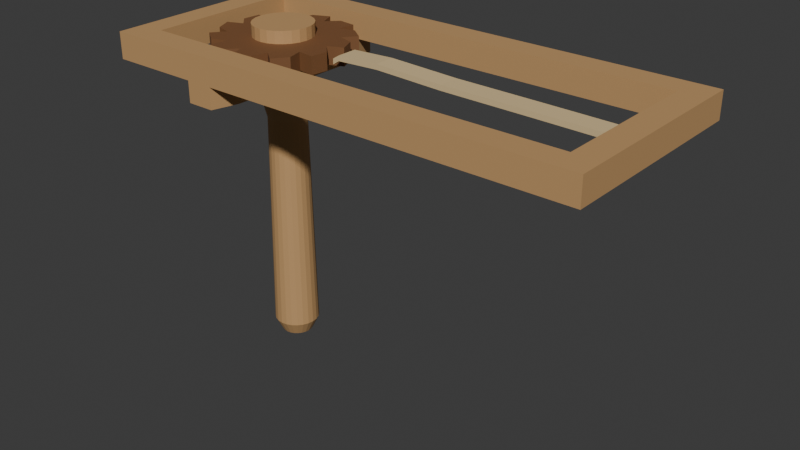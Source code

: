 # Source: source.blend  (saved by Blender 4.3.34; exported with 4.5.12 LTS)
import bpy
from mathutils import Matrix  # noqa: F401  (used for matrix-valued properties, if any)

bpy.ops.wm.read_factory_settings(use_empty=True)
scene = bpy.context.scene
scene.name = 'Scene'

# ---- collections
col_collection = bpy.data.collections.new('Collection'); scene.collection.children.link(col_collection)

# ---- materials (node trees are filled in below, after node groups)
mat_frame_warmwood = bpy.data.materials.new('Frame_WarmWood')
mat_frame_warmwood.diffuse_color = (0.53, 0.31, 0.13, 1.0)
mat_wheel_darkwood = bpy.data.materials.new('Wheel_DarkWood')
mat_wheel_darkwood.diffuse_color = (0.2, 0.085, 0.03, 1.0)
mat_reed_palewood = bpy.data.materials.new('Reed_PaleWood')
mat_reed_palewood.diffuse_color = (0.7, 0.53, 0.28, 1.0)

# ---- material node trees
mat_frame_warmwood.use_nodes = True; mat_frame_warmwood.node_tree.nodes.clear()
_N = mat_frame_warmwood.node_tree.nodes; _L = mat_frame_warmwood.node_tree.links
n0 = _N.new('ShaderNodeBsdfPrincipled'); n0.name = 'Principled BSDF'; n0.location = (10, 300)
n0.inputs[0].default_value = (0.53, 0.31, 0.13, 1.0)
n0.inputs[2].default_value = 0.76
n1 = _N.new('ShaderNodeOutputMaterial'); n1.name = 'Material Output'; n1.location = (300, 300)
_L.new(n0.outputs[0], n1.inputs[0])
n1.is_active_output = True
mat_wheel_darkwood.use_nodes = True; mat_wheel_darkwood.node_tree.nodes.clear()
_N = mat_wheel_darkwood.node_tree.nodes; _L = mat_wheel_darkwood.node_tree.links
n0 = _N.new('ShaderNodeBsdfPrincipled'); n0.name = 'Principled BSDF'; n0.location = (10, 300)
n0.inputs[0].default_value = (0.2, 0.085, 0.03, 1.0)
n0.inputs[2].default_value = 0.72
n1 = _N.new('ShaderNodeOutputMaterial'); n1.name = 'Material Output'; n1.location = (300, 300)
_L.new(n0.outputs[0], n1.inputs[0])
n1.is_active_output = True
mat_reed_palewood.use_nodes = True; mat_reed_palewood.node_tree.nodes.clear()
_N = mat_reed_palewood.node_tree.nodes; _L = mat_reed_palewood.node_tree.links
n0 = _N.new('ShaderNodeBsdfPrincipled'); n0.name = 'Principled BSDF'; n0.location = (10, 300)
n0.inputs[0].default_value = (0.7, 0.53, 0.28, 1.0)
n0.inputs[2].default_value = 0.81
n1 = _N.new('ShaderNodeOutputMaterial'); n1.name = 'Material Output'; n1.location = (300, 300)
_L.new(n0.outputs[0], n1.inputs[0])
n1.is_active_output = True

# ---- world
world_world = bpy.data.worlds.new('World'); scene.world = world_world
world_world.use_nodes = True; world_world.node_tree.nodes.clear()
_N = world_world.node_tree.nodes; _L = world_world.node_tree.links
n0 = _N.new('ShaderNodeOutputWorld'); n0.name = 'World Output'; n0.location = (300, 300)
n1 = _N.new('ShaderNodeBackground'); n1.name = 'Background'; n1.location = (10, 300)
n1.inputs[0].default_value = (0.05088, 0.05088, 0.05088, 1.0)
_L.new(n1.outputs[0], n0.inputs[0])
n0.is_active_output = True
world_world.color = (0.05088, 0.05088, 0.05088)
world_world.sun_shadow_jitter_overblur = 0.0

# ---- meshes
me_longturnedgripandaxialretainer = bpy.data.meshes.new('LongTurnedGripAndAxialRetainer')
me_longturnedgripandaxialretainer.from_pydata([(-0.08, 0.0, 0.0), (-0.071, 0.0, 0.0), (-0.07131, 0.002329, 0.0), (-0.07221, 0.0045, 0.0), (-0.07364, 0.006364, 0.0), (-0.0755, 0.007794, 0.0), (-0.07767, 0.008693, 0.0), (-0.08, 0.009, 0.0), (-0.08233, 0.008693, 0.0), (-0.0845, 0.007794, 0.0), (-0.08636, 0.006364, 0.0), (-0.08779, 0.0045, 0.0), (-0.08869, 0.002329, 0.0), (-0.089, 0.0, 0.0), (-0.08869, -0.002329, 0.0), (-0.08779, -0.0045, 0.0), (-0.08636, -0.006364, 0.0), (-0.0845, -0.007794, 0.0), (-0.08233, -0.008693, 0.0), (-0.08, -0.009, 0.0), (-0.07767, -0.008693, 0.0), (-0.0755, -0.007794, 0.0), (-0.07364, -0.006364, 0.0), (-0.07221, -0.0045, 0.0), (-0.07131, -0.002329, 0.0), (-0.067, 0.0, 0.008), (-0.06744, 0.003365, 0.008), (-0.06874, 0.0065, 0.008), (-0.07081, 0.009192, 0.008), (-0.0735, 0.01126, 0.008), (-0.07664, 0.01256, 0.008), (-0.08, 0.013, 0.008), (-0.08337, 0.01256, 0.008), (-0.0865, 0.01126, 0.008), (-0.08919, 0.009192, 0.008), (-0.09126, 0.0065, 0.008), (-0.09256, 0.003365, 0.008), (-0.093, 0.0, 0.008), (-0.09256, -0.003365, 0.008), (-0.09126, -0.0065, 0.008), (-0.08919, -0.009192, 0.008), (-0.0865, -0.01126, 0.008), (-0.08337, -0.01256, 0.008), (-0.08, -0.013, 0.008), (-0.07664, -0.01256, 0.008), (-0.0735, -0.01126, 0.008), (-0.07081, -0.009192, 0.008), (-0.06874, -0.0065, 0.008), (-0.06744, -0.003365, 0.008), (-0.069, 0.0, 0.135), (-0.06938, 0.002847, 0.135), (-0.07047, 0.0055, 0.135), (-0.07222, 0.007778, 0.135), (-0.0745, 0.009526, 0.135), (-0.07715, 0.01063, 0.135), (-0.08, 0.011, 0.135), (-0.08285, 0.01063, 0.135), (-0.0855, 0.009526, 0.135), (-0.08778, 0.007778, 0.135), (-0.08953, 0.0055, 0.135), (-0.09063, 0.002847, 0.135), (-0.091, 0.0, 0.135), (-0.09063, -0.002847, 0.135), (-0.08953, -0.0055, 0.135), (-0.08778, -0.007778, 0.135), (-0.0855, -0.009526, 0.135), (-0.08285, -0.01063, 0.135), (-0.08, -0.011, 0.135), (-0.07715, -0.01063, 0.135), (-0.0745, -0.009526, 0.135), (-0.07222, -0.007778, 0.135), (-0.07047, -0.0055, 0.135), (-0.06938, -0.002847, 0.135), (-0.064, 0.0, 0.154), (-0.06454, 0.004141, 0.154), (-0.06614, 0.008, 0.154), (-0.06869, 0.01131, 0.154), (-0.072, 0.01386, 0.154), (-0.07586, 0.01546, 0.154), (-0.08, 0.016, 0.154), (-0.08414, 0.01546, 0.154), (-0.088, 0.01386, 0.154), (-0.09131, 0.01131, 0.154), (-0.09386, 0.008, 0.154), (-0.09545, 0.004141, 0.154), (-0.096, 0.0, 0.154), (-0.09545, -0.004141, 0.154), (-0.09386, -0.008, 0.154), (-0.09131, -0.01131, 0.154), (-0.088, -0.01386, 0.154), (-0.08414, -0.01546, 0.154), (-0.08, -0.016, 0.154), (-0.07586, -0.01546, 0.154), (-0.072, -0.01386, 0.154), (-0.06869, -0.01131, 0.154), (-0.06614, -0.008, 0.154), (-0.06454, -0.004141, 0.154), (-0.064, 0.0, 0.158), (-0.06454, 0.004141, 0.158), (-0.06614, 0.008, 0.158), (-0.06869, 0.01131, 0.158), (-0.072, 0.01386, 0.158), (-0.07586, 0.01546, 0.158), (-0.08, 0.016, 0.158), (-0.08414, 0.01546, 0.158), (-0.088, 0.01386, 0.158), (-0.09131, 0.01131, 0.158), (-0.09386, 0.008, 0.158), (-0.09545, 0.004141, 0.158), (-0.096, 0.0, 0.158), (-0.09545, -0.004141, 0.158), (-0.09386, -0.008, 0.158), (-0.09131, -0.01131, 0.158), (-0.088, -0.01386, 0.158), (-0.08414, -0.01546, 0.158), (-0.08, -0.016, 0.158), (-0.07586, -0.01546, 0.158), (-0.072, -0.01386, 0.158), (-0.06869, -0.01131, 0.158), (-0.06614, -0.008, 0.158), (-0.06454, -0.004141, 0.158), (-0.0705, 0.0, 0.158), (-0.07082, 0.002459, 0.158), (-0.07177, 0.00475, 0.158), (-0.07328, 0.006718, 0.158), (-0.07525, 0.008227, 0.158), (-0.07754, 0.009176, 0.158), (-0.08, 0.0095, 0.158), (-0.08246, 0.009176, 0.158), (-0.08475, 0.008227, 0.158), (-0.08672, 0.006718, 0.158), (-0.08823, 0.00475, 0.158), (-0.08918, 0.002459, 0.158), (-0.0895, 0.0, 0.158), (-0.08918, -0.002459, 0.158), (-0.08823, -0.00475, 0.158), (-0.08672, -0.006718, 0.158), (-0.08475, -0.008227, 0.158), (-0.08246, -0.009176, 0.158), (-0.08, -0.0095, 0.158), (-0.07754, -0.009176, 0.158), (-0.07525, -0.008227, 0.158), (-0.07328, -0.006718, 0.158), (-0.07177, -0.00475, 0.158), (-0.07082, -0.002459, 0.158), (-0.0705, 0.0, 0.17), (-0.07082, 0.002459, 0.17), (-0.07177, 0.00475, 0.17), (-0.07328, 0.006718, 0.17), (-0.07525, 0.008227, 0.17), (-0.07754, 0.009176, 0.17), (-0.08, 0.0095, 0.17), (-0.08246, 0.009176, 0.17), (-0.08475, 0.008227, 0.17), (-0.08672, 0.006718, 0.17), (-0.08823, 0.00475, 0.17), (-0.08918, 0.002459, 0.17), (-0.0895, 0.0, 0.17), (-0.08918, -0.002459, 0.17), (-0.08823, -0.00475, 0.17), (-0.08672, -0.006718, 0.17), (-0.08475, -0.008227, 0.17), (-0.08246, -0.009176, 0.17), (-0.08, -0.0095, 0.17), (-0.07754, -0.009176, 0.17), (-0.07525, -0.008227, 0.17), (-0.07328, -0.006718, 0.17), (-0.07177, -0.00475, 0.17), (-0.07082, -0.002459, 0.17), (-0.064, 0.0, 0.17), (-0.06454, 0.004141, 0.17), (-0.06614, 0.008, 0.17), (-0.06869, 0.01131, 0.17), (-0.072, 0.01386, 0.17), (-0.07586, 0.01546, 0.17), (-0.08, 0.016, 0.17), (-0.08414, 0.01546, 0.17), (-0.088, 0.01386, 0.17), (-0.09131, 0.01131, 0.17), (-0.09386, 0.008, 0.17), (-0.09545, 0.004141, 0.17), (-0.096, 0.0, 0.17), (-0.09545, -0.004141, 0.17), (-0.09386, -0.008, 0.17), (-0.09131, -0.01131, 0.17), (-0.088, -0.01386, 0.17), (-0.08414, -0.01546, 0.17), (-0.08, -0.016, 0.17), (-0.07586, -0.01546, 0.17), (-0.072, -0.01386, 0.17), (-0.06869, -0.01131, 0.17), (-0.06614, -0.008, 0.17), (-0.06454, -0.004141, 0.17), (-0.064, 0.0, 0.171), (-0.06454, 0.004141, 0.171), (-0.06614, 0.008, 0.171), (-0.06869, 0.01131, 0.171), (-0.072, 0.01386, 0.171), (-0.07586, 0.01546, 0.171), (-0.08, 0.016, 0.171), (-0.08414, 0.01546, 0.171), (-0.088, 0.01386, 0.171), (-0.09131, 0.01131, 0.171), (-0.09386, 0.008, 0.171), (-0.09545, 0.004141, 0.171), (-0.096, 0.0, 0.171), (-0.09545, -0.004141, 0.171), (-0.09386, -0.008, 0.171), (-0.09131, -0.01131, 0.171), (-0.088, -0.01386, 0.171), (-0.08414, -0.01546, 0.171), (-0.08, -0.016, 0.171), (-0.07586, -0.01546, 0.171), (-0.072, -0.01386, 0.171), (-0.06869, -0.01131, 0.171), (-0.06614, -0.008, 0.171), (-0.06454, -0.004141, 0.171), (-0.0705, 0.0, 0.171), (-0.07082, 0.002459, 0.171), (-0.07177, 0.00475, 0.171), (-0.07328, 0.006718, 0.171), (-0.07525, 0.008227, 0.171), (-0.07754, 0.009176, 0.171), (-0.08, 0.0095, 0.171), (-0.08246, 0.009176, 0.171), (-0.08475, 0.008227, 0.171), (-0.08672, 0.006718, 0.171), (-0.08823, 0.00475, 0.171), (-0.08918, 0.002459, 0.171), (-0.0895, 0.0, 0.171), (-0.08918, -0.002459, 0.171), (-0.08823, -0.00475, 0.171), (-0.08672, -0.006718, 0.171), (-0.08475, -0.008227, 0.171), (-0.08246, -0.009176, 0.171), (-0.08, -0.0095, 0.171), (-0.07754, -0.009176, 0.171), (-0.07525, -0.008227, 0.171), (-0.07328, -0.006718, 0.171), (-0.07177, -0.00475, 0.171), (-0.07082, -0.002459, 0.171), (-0.0705, 0.0, 0.181), (-0.07082, 0.002459, 0.181), (-0.07177, 0.00475, 0.181), (-0.07328, 0.006718, 0.181), (-0.07525, 0.008227, 0.181), (-0.07754, 0.009176, 0.181), (-0.08, 0.0095, 0.181), (-0.08246, 0.009176, 0.181), (-0.08475, 0.008227, 0.181), (-0.08672, 0.006718, 0.181), (-0.08823, 0.00475, 0.181), (-0.08918, 0.002459, 0.181), (-0.0895, 0.0, 0.181), (-0.08918, -0.002459, 0.181), (-0.08823, -0.00475, 0.181), (-0.08672, -0.006718, 0.181), (-0.08475, -0.008227, 0.181), (-0.08246, -0.009176, 0.181), (-0.08, -0.0095, 0.181), (-0.07754, -0.009176, 0.181), (-0.07525, -0.008227, 0.181), (-0.07328, -0.006718, 0.181), (-0.07177, -0.00475, 0.181), (-0.07082, -0.002459, 0.181), (-0.063, 0.0, 0.181), (-0.06358, 0.0044, 0.181), (-0.06528, 0.0085, 0.181), (-0.06798, 0.01202, 0.181), (-0.0715, 0.01472, 0.181), (-0.0756, 0.01642, 0.181), (-0.08, 0.017, 0.181), (-0.0844, 0.01642, 0.181), (-0.0885, 0.01472, 0.181), (-0.09202, 0.01202, 0.181), (-0.09472, 0.0085, 0.181), (-0.09642, 0.0044, 0.181), (-0.097, 0.0, 0.181), (-0.09642, -0.0044, 0.181), (-0.09472, -0.0085, 0.181), (-0.09202, -0.01202, 0.181), (-0.0885, -0.01472, 0.181), (-0.0844, -0.01642, 0.181), (-0.08, -0.017, 0.181), (-0.0756, -0.01642, 0.181), (-0.0715, -0.01472, 0.181), (-0.06798, -0.01202, 0.181), (-0.06528, -0.0085, 0.181), (-0.06358, -0.0044, 0.181), (-0.063, 0.0, 0.188), (-0.06358, 0.0044, 0.188), (-0.06528, 0.0085, 0.188), (-0.06798, 0.01202, 0.188), (-0.0715, 0.01472, 0.188), (-0.0756, 0.01642, 0.188), (-0.08, 0.017, 0.188), (-0.0844, 0.01642, 0.188), (-0.0885, 0.01472, 0.188), (-0.09202, 0.01202, 0.188), (-0.09472, 0.0085, 0.188), (-0.09642, 0.0044, 0.188), (-0.097, 0.0, 0.188), (-0.09642, -0.0044, 0.188), (-0.09472, -0.0085, 0.188), (-0.09202, -0.01202, 0.188), (-0.0885, -0.01472, 0.188), (-0.0844, -0.01642, 0.188), (-0.08, -0.017, 0.188), (-0.0756, -0.01642, 0.188), (-0.0715, -0.01472, 0.188), (-0.06798, -0.01202, 0.188), (-0.06528, -0.0085, 0.188), (-0.06358, -0.0044, 0.188), (-0.08, 0.0, 0.188)], [], [(2, 1, 0), (3, 2, 0), (4, 3, 0), (5, 4, 0), (6, 5, 0), (7, 6, 0), (8, 7, 0), (9, 8, 0), (10, 9, 0), (11, 10, 0), (12, 11, 0), (13, 12, 0), (14, 13, 0), (15, 14, 0), (16, 15, 0), (17, 16, 0), (18, 17, 0), (19, 18, 0), (20, 19, 0), (21, 20, 0), (22, 21, 0), (23, 22, 0), (24, 23, 0), (1, 24, 0), (26, 25, 1), (2, 26, 1), (27, 26, 2), (3, 27, 2), (28, 27, 3), (4, 28, 3), (29, 28, 4), (5, 29, 4), (30, 29, 5), (6, 30, 5), (31, 30, 6), (7, 31, 6), (32, 31, 7), (8, 32, 7), (33, 32, 8), (9, 33, 8), (34, 33, 9), (10, 34, 9), (35, 34, 10), (11, 35, 10), (36, 35, 11), (12, 36, 11), (37, 36, 12), (13, 37, 12), (38, 37, 13), (14, 38, 13), (39, 38, 14), (15, 39, 14), (40, 39, 15), (16, 40, 15), (41, 40, 16), (17, 41, 16), (42, 41, 17), (18, 42, 17), (43, 42, 18), (19, 43, 18), (44, 43, 19), (20, 44, 19), (45, 44, 20), (21, 45, 20), (46, 45, 21), (22, 46, 21), (47, 46, 22), (23, 47, 22), (48, 47, 23), (24, 48, 23), (25, 48, 24), (1, 25, 24), (50, 49, 25), (26, 50, 25), (51, 50, 26), (27, 51, 26), (52, 51, 27), (28, 52, 27), (53, 52, 28), (29, 53, 28), (54, 53, 29), (30, 54, 29), (55, 54, 30), (31, 55, 30), (56, 55, 31), (32, 56, 31), (57, 56, 32), (33, 57, 32), (58, 57, 33), (34, 58, 33), (59, 58, 34), (35, 59, 34), (60, 59, 35), (36, 60, 35), (61, 60, 36), (37, 61, 36), (62, 61, 37), (38, 62, 37), (63, 62, 38), (39, 63, 38), (64, 63, 39), (40, 64, 39), (65, 64, 40), (41, 65, 40), (66, 65, 41), (42, 66, 41), (67, 66, 42), (43, 67, 42), (68, 67, 43), (44, 68, 43), (69, 68, 44), (45, 69, 44), (70, 69, 45), (46, 70, 45), (71, 70, 46), (47, 71, 46), (72, 71, 47), (48, 72, 47), (49, 72, 48), (25, 49, 48), (74, 73, 49), (50, 74, 49), (75, 74, 50), (51, 75, 50), (76, 75, 51), (52, 76, 51), (77, 76, 52), (53, 77, 52), (78, 77, 53), (54, 78, 53), (79, 78, 54), (55, 79, 54), (80, 79, 55), (56, 80, 55), (81, 80, 56), (57, 81, 56), (82, 81, 57), (58, 82, 57), (83, 82, 58), (59, 83, 58), (84, 83, 59), (60, 84, 59), (85, 84, 60), (61, 85, 60), (86, 85, 61), (62, 86, 61), (87, 86, 62), (63, 87, 62), (88, 87, 63), (64, 88, 63), (89, 88, 64), (65, 89, 64), (90, 89, 65), (66, 90, 65), (91, 90, 66), (67, 91, 66), (92, 91, 67), (68, 92, 67), (93, 92, 68), (69, 93, 68), (94, 93, 69), (70, 94, 69), (95, 94, 70), (71, 95, 70), (96, 95, 71), (72, 96, 71), (73, 96, 72), (49, 73, 72), (98, 97, 73), (74, 98, 73), (99, 98, 74), (75, 99, 74), (100, 99, 75), (76, 100, 75), (101, 100, 76), (77, 101, 76), (102, 101, 77), (78, 102, 77), (103, 102, 78), (79, 103, 78), (104, 103, 79), (80, 104, 79), (105, 104, 80), (81, 105, 80), (106, 105, 81), (82, 106, 81), (107, 106, 82), (83, 107, 82), (108, 107, 83), (84, 108, 83), (109, 108, 84), (85, 109, 84), (110, 109, 85), (86, 110, 85), (111, 110, 86), (87, 111, 86), (112, 111, 87), (88, 112, 87), (113, 112, 88), (89, 113, 88), (114, 113, 89), (90, 114, 89), (115, 114, 90), (91, 115, 90), (116, 115, 91), (92, 116, 91), (117, 116, 92), (93, 117, 92), (118, 117, 93), (94, 118, 93), (119, 118, 94), (95, 119, 94), (120, 119, 95), (96, 120, 95), (97, 120, 96), (73, 97, 96), (122, 121, 97), (98, 122, 97), (123, 122, 98), (99, 123, 98), (124, 123, 99), (100, 124, 99), (125, 124, 100), (101, 125, 100), (126, 125, 101), (102, 126, 101), (127, 126, 102), (103, 127, 102), (128, 127, 103), (104, 128, 103), (129, 128, 104), (105, 129, 104), (130, 129, 105), (106, 130, 105), (131, 130, 106), (107, 131, 106), (132, 131, 107), (108, 132, 107), (133, 132, 108), (109, 133, 108), (134, 133, 109), (110, 134, 109), (135, 134, 110), (111, 135, 110), (136, 135, 111), (112, 136, 111), (137, 136, 112), (113, 137, 112), (138, 137, 113), (114, 138, 113), (139, 138, 114), (115, 139, 114), (140, 139, 115), (116, 140, 115), (141, 140, 116), (117, 141, 116), (142, 141, 117), (118, 142, 117), (143, 142, 118), (119, 143, 118), (144, 143, 119), (120, 144, 119), (121, 144, 120), (97, 121, 120), (146, 145, 121), (122, 146, 121), (147, 146, 122), (123, 147, 122), (148, 147, 123), (124, 148, 123), (149, 148, 124), (125, 149, 124), (150, 149, 125), (126, 150, 125), (151, 150, 126), (127, 151, 126), (152, 151, 127), (128, 152, 127), (153, 152, 128), (129, 153, 128), (154, 153, 129), (130, 154, 129), (155, 154, 130), (131, 155, 130), (156, 155, 131), (132, 156, 131), (157, 156, 132), (133, 157, 132), (158, 157, 133), (134, 158, 133), (159, 158, 134), (135, 159, 134), (160, 159, 135), (136, 160, 135), (161, 160, 136), (137, 161, 136), (162, 161, 137), (138, 162, 137), (163, 162, 138), (139, 163, 138), (164, 163, 139), (140, 164, 139), (165, 164, 140), (141, 165, 140), (166, 165, 141), (142, 166, 141), (167, 166, 142), (143, 167, 142), (168, 167, 143), (144, 168, 143), (145, 168, 144), (121, 145, 144), (170, 169, 145), (146, 170, 145), (171, 170, 146), (147, 171, 146), (172, 171, 147), (148, 172, 147), (173, 172, 148), (149, 173, 148), (174, 173, 149), (150, 174, 149), (175, 174, 150), (151, 175, 150), (176, 175, 151), (152, 176, 151), (177, 176, 152), (153, 177, 152), (178, 177, 153), (154, 178, 153), (179, 178, 154), (155, 179, 154), (180, 179, 155), (156, 180, 155), (181, 180, 156), (157, 181, 156), (182, 181, 157), (158, 182, 157), (183, 182, 158), (159, 183, 158), (184, 183, 159), (160, 184, 159), (185, 184, 160), (161, 185, 160), (186, 185, 161), (162, 186, 161), (187, 186, 162), (163, 187, 162), (188, 187, 163), (164, 188, 163), (189, 188, 164), (165, 189, 164), (190, 189, 165), (166, 190, 165), (191, 190, 166), (167, 191, 166), (192, 191, 167), (168, 192, 167), (169, 192, 168), (145, 169, 168), (194, 193, 169), (170, 194, 169), (195, 194, 170), (171, 195, 170), (196, 195, 171), (172, 196, 171), (197, 196, 172), (173, 197, 172), (198, 197, 173), (174, 198, 173), (199, 198, 174), (175, 199, 174), (200, 199, 175), (176, 200, 175), (201, 200, 176), (177, 201, 176), (202, 201, 177), (178, 202, 177), (203, 202, 178), (179, 203, 178), (204, 203, 179), (180, 204, 179), (205, 204, 180), (181, 205, 180), (206, 205, 181), (182, 206, 181), (207, 206, 182), (183, 207, 182), (208, 207, 183), (184, 208, 183), (209, 208, 184), (185, 209, 184), (210, 209, 185), (186, 210, 185), (211, 210, 186), (187, 211, 186), (212, 211, 187), (188, 212, 187), (213, 212, 188), (189, 213, 188), (214, 213, 189), (190, 214, 189), (215, 214, 190), (191, 215, 190), (216, 215, 191), (192, 216, 191), (193, 216, 192), (169, 193, 192), (218, 217, 193), (194, 218, 193), (219, 218, 194), (195, 219, 194), (220, 219, 195), (196, 220, 195), (221, 220, 196), (197, 221, 196), (222, 221, 197), (198, 222, 197), (223, 222, 198), (199, 223, 198), (224, 223, 199), (200, 224, 199), (225, 224, 200), (201, 225, 200), (226, 225, 201), (202, 226, 201), (227, 226, 202), (203, 227, 202), (228, 227, 203), (204, 228, 203), (229, 228, 204), (205, 229, 204), (230, 229, 205), (206, 230, 205), (231, 230, 206), (207, 231, 206), (232, 231, 207), (208, 232, 207), (233, 232, 208), (209, 233, 208), (234, 233, 209), (210, 234, 209), (235, 234, 210), (211, 235, 210), (236, 235, 211), (212, 236, 211), (237, 236, 212), (213, 237, 212), (238, 237, 213), (214, 238, 213), (239, 238, 214), (215, 239, 214), (240, 239, 215), (216, 240, 215), (217, 240, 216), (193, 217, 216), (242, 241, 217), (218, 242, 217), (243, 242, 218), (219, 243, 218), (244, 243, 219), (220, 244, 219), (245, 244, 220), (221, 245, 220), (246, 245, 221), (222, 246, 221), (247, 246, 222), (223, 247, 222), (248, 247, 223), (224, 248, 223), (249, 248, 224), (225, 249, 224), (250, 249, 225), (226, 250, 225), (251, 250, 226), (227, 251, 226), (252, 251, 227), (228, 252, 227), (253, 252, 228), (229, 253, 228), (254, 253, 229), (230, 254, 229), (255, 254, 230), (231, 255, 230), (256, 255, 231), (232, 256, 231), (257, 256, 232), (233, 257, 232), (258, 257, 233), (234, 258, 233), (259, 258, 234), (235, 259, 234), (260, 259, 235), (236, 260, 235), (261, 260, 236), (237, 261, 236), (262, 261, 237), (238, 262, 237), (263, 262, 238), (239, 263, 238), (264, 263, 239), (240, 264, 239), (241, 264, 240), (217, 241, 240), (266, 265, 241), (242, 266, 241), (267, 266, 242), (243, 267, 242), (268, 267, 243), (244, 268, 243), (269, 268, 244), (245, 269, 244), (270, 269, 245), (246, 270, 245), (271, 270, 246), (247, 271, 246), (272, 271, 247), (248, 272, 247), (273, 272, 248), (249, 273, 248), (274, 273, 249), (250, 274, 249), (275, 274, 250), (251, 275, 250), (276, 275, 251), (252, 276, 251), (277, 276, 252), (253, 277, 252), (278, 277, 253), (254, 278, 253), (279, 278, 254), (255, 279, 254), (280, 279, 255), (256, 280, 255), (281, 280, 256), (257, 281, 256), (282, 281, 257), (258, 282, 257), (283, 282, 258), (259, 283, 258), (284, 283, 259), (260, 284, 259), (285, 284, 260), (261, 285, 260), (286, 285, 261), (262, 286, 261), (287, 286, 262), (263, 287, 262), (288, 287, 263), (264, 288, 263), (265, 288, 264), (241, 265, 264), (290, 289, 265), (266, 290, 265), (291, 290, 266), (267, 291, 266), (292, 291, 267), (268, 292, 267), (293, 292, 268), (269, 293, 268), (294, 293, 269), (270, 294, 269), (295, 294, 270), (271, 295, 270), (296, 295, 271), (272, 296, 271), (297, 296, 272), (273, 297, 272), (298, 297, 273), (274, 298, 273), (299, 298, 274), (275, 299, 274), (300, 299, 275), (276, 300, 275), (301, 300, 276), (277, 301, 276), (302, 301, 277), (278, 302, 277), (303, 302, 278), (279, 303, 278), (304, 303, 279), (280, 304, 279), (305, 304, 280), (281, 305, 280), (306, 305, 281), (282, 306, 281), (307, 306, 282), (283, 307, 282), (308, 307, 283), (284, 308, 283), (309, 308, 284), (285, 309, 284), (310, 309, 285), (286, 310, 285), (311, 310, 286), (287, 311, 286), (312, 311, 287), (288, 312, 287), (289, 312, 288), (265, 289, 288), (290, 313, 289), (291, 313, 290), (292, 313, 291), (293, 313, 292), (294, 313, 293), (295, 313, 294), (296, 313, 295), (297, 313, 296), (298, 313, 297), (299, 313, 298), (300, 313, 299), (301, 313, 300), (302, 313, 301), (303, 313, 302), (304, 313, 303), (305, 313, 304), (306, 313, 305), (307, 313, 306), (308, 313, 307), (309, 313, 308), (310, 313, 309), (311, 313, 310), (312, 313, 311), (289, 313, 312)])
me_longturnedgripandaxialretainer.materials.append(mat_frame_warmwood)
me_longturnedgripandaxialretainer.materials.append(mat_wheel_darkwood)
me_longturnedgripandaxialretainer.materials.append(mat_reed_palewood)
me_longturnedgripandaxialretainer.update()
me_completeopenrectangularframe = bpy.data.meshes.new('CompleteOpenRectangularFrame')
me_completeopenrectangularframe.from_pydata([(-0.14, -0.06, 0.17), (0.14, -0.06, 0.17), (0.14, -0.06, 0.185), (-0.14, -0.06, 0.185), (-0.125, -0.045, 0.17), (-0.125, -0.045, 0.185), (0.125, -0.045, 0.185), (0.125, -0.045, 0.17), (0.14, 0.06, 0.17), (0.14, 0.06, 0.185), (0.125, 0.045, 0.185), (0.125, 0.045, 0.17), (-0.14, 0.06, 0.17), (-0.14, 0.06, 0.185), (-0.125, 0.045, 0.185), (-0.125, 0.045, 0.17)], [], [(0, 1, 2), (0, 2, 3), (4, 5, 6), (4, 6, 7), (0, 4, 7), (0, 7, 1), (3, 2, 6), (3, 6, 5), (1, 8, 9), (1, 9, 2), (7, 6, 10), (7, 10, 11), (1, 7, 11), (1, 11, 8), (2, 9, 10), (2, 10, 6), (8, 12, 13), (8, 13, 9), (11, 10, 14), (11, 14, 15), (8, 11, 15), (8, 15, 12), (9, 13, 14), (9, 14, 10), (12, 0, 3), (12, 3, 13), (15, 14, 5), (15, 5, 4), (12, 15, 4), (12, 4, 0), (13, 3, 5), (13, 5, 14)])
me_completeopenrectangularframe.materials.append(mat_frame_warmwood)
me_completeopenrectangularframe.materials.append(mat_wheel_darkwood)
me_completeopenrectangularframe.materials.append(mat_reed_palewood)
me_completeopenrectangularframe.update()
me_boredtransversebearingbridge = bpy.data.meshes.new('BoredTransverseBearingBridge')
me_boredtransversebearingbridge.from_pydata([(-0.068, 0.0, 0.158), (-0.068, 0.00158, 0.158), (-0.068, 0.00158, 0.17), (-0.068, 0.0, 0.17), (-0.0695, 0.0, 0.158), (-0.0695, 0.0, 0.17), (-0.06959, 0.001371, 0.17), (-0.06959, 0.001371, 0.158), (-0.068, 0.003215, 0.158), (-0.068, 0.003215, 0.17), (-0.06986, 0.002718, 0.17), (-0.06986, 0.002718, 0.158), (-0.068, 0.004971, 0.158), (-0.068, 0.004971, 0.17), (-0.0703, 0.004018, 0.17), (-0.0703, 0.004018, 0.158), (-0.068, 0.006928, 0.158), (-0.068, 0.006928, 0.17), (-0.07091, 0.00525, 0.17), (-0.07091, 0.00525, 0.158), (-0.068, 0.009208, 0.158), (-0.068, 0.009208, 0.17), (-0.07167, 0.006392, 0.17), (-0.07167, 0.006392, 0.158), (-0.068, 0.012, 0.158), (-0.068, 0.012, 0.17), (-0.07258, 0.007425, 0.17), (-0.07258, 0.007425, 0.158), (-0.068, 0.01564, 0.158), (-0.068, 0.01564, 0.17), (-0.07361, 0.00833, 0.17), (-0.07361, 0.00833, 0.158), (-0.068, 0.02079, 0.158), (-0.068, 0.02079, 0.17), (-0.07475, 0.009093, 0.17), (-0.07475, 0.009093, 0.158), (-0.068, 0.02897, 0.158), (-0.068, 0.02897, 0.17), (-0.07598, 0.009701, 0.17), (-0.07598, 0.009701, 0.158), (-0.068, 0.04479, 0.158), (-0.068, 0.04479, 0.17), (-0.07728, 0.01014, 0.17), (-0.07728, 0.01014, 0.158), (-0.0721, 0.06, 0.158), (-0.0721, 0.06, 0.17), (-0.07863, 0.01041, 0.17), (-0.07863, 0.01041, 0.158), (-0.08, 0.06, 0.158), (-0.08, 0.06, 0.17), (-0.08, 0.0105, 0.17), (-0.08, 0.0105, 0.158), (-0.0879, 0.06, 0.158), (-0.0879, 0.06, 0.17), (-0.08137, 0.01041, 0.17), (-0.08137, 0.01041, 0.158), (-0.092, 0.04479, 0.158), (-0.092, 0.04479, 0.17), (-0.08272, 0.01014, 0.17), (-0.08272, 0.01014, 0.158), (-0.092, 0.02897, 0.158), (-0.092, 0.02897, 0.17), (-0.08402, 0.009701, 0.17), (-0.08402, 0.009701, 0.158), (-0.092, 0.02079, 0.158), (-0.092, 0.02079, 0.17), (-0.08525, 0.009093, 0.17), (-0.08525, 0.009093, 0.158), (-0.092, 0.01564, 0.158), (-0.092, 0.01564, 0.17), (-0.08639, 0.00833, 0.17), (-0.08639, 0.00833, 0.158), (-0.092, 0.012, 0.158), (-0.092, 0.012, 0.17), (-0.08743, 0.007425, 0.17), (-0.08743, 0.007425, 0.158), (-0.092, 0.009208, 0.158), (-0.092, 0.009208, 0.17), (-0.08833, 0.006392, 0.17), (-0.08833, 0.006392, 0.158), (-0.092, 0.006928, 0.158), (-0.092, 0.006928, 0.17), (-0.08909, 0.00525, 0.17), (-0.08909, 0.00525, 0.158), (-0.092, 0.004971, 0.158), (-0.092, 0.004971, 0.17), (-0.0897, 0.004018, 0.17), (-0.0897, 0.004018, 0.158), (-0.092, 0.003215, 0.158), (-0.092, 0.003215, 0.17), (-0.09014, 0.002718, 0.17), (-0.09014, 0.002718, 0.158), (-0.092, 0.00158, 0.158), (-0.092, 0.00158, 0.17), (-0.09041, 0.001371, 0.17), (-0.09041, 0.001371, 0.158), (-0.092, 0.0, 0.158), (-0.092, 0.0, 0.17), (-0.0905, 0.0, 0.17), (-0.0905, 0.0, 0.158), (-0.092, -0.00158, 0.158), (-0.092, -0.00158, 0.17), (-0.09041, -0.001371, 0.17), (-0.09041, -0.001371, 0.158), (-0.092, -0.003215, 0.158), (-0.092, -0.003215, 0.17), (-0.09014, -0.002718, 0.17), (-0.09014, -0.002718, 0.158), (-0.092, -0.004971, 0.158), (-0.092, -0.004971, 0.17), (-0.0897, -0.004018, 0.17), (-0.0897, -0.004018, 0.158), (-0.092, -0.006928, 0.158), (-0.092, -0.006928, 0.17), (-0.08909, -0.00525, 0.17), (-0.08909, -0.00525, 0.158), (-0.092, -0.009208, 0.158), (-0.092, -0.009208, 0.17), (-0.08833, -0.006392, 0.17), (-0.08833, -0.006392, 0.158), (-0.092, -0.012, 0.158), (-0.092, -0.012, 0.17), (-0.08743, -0.007425, 0.17), (-0.08743, -0.007425, 0.158), (-0.092, -0.01564, 0.158), (-0.092, -0.01564, 0.17), (-0.08639, -0.00833, 0.17), (-0.08639, -0.00833, 0.158), (-0.092, -0.02079, 0.158), (-0.092, -0.02079, 0.17), (-0.08525, -0.009093, 0.17), (-0.08525, -0.009093, 0.158), (-0.092, -0.02897, 0.158), (-0.092, -0.02897, 0.17), (-0.08402, -0.009701, 0.17), (-0.08402, -0.009701, 0.158), (-0.092, -0.04479, 0.158), (-0.092, -0.04479, 0.17), (-0.08272, -0.01014, 0.17), (-0.08272, -0.01014, 0.158), (-0.0879, -0.06, 0.158), (-0.0879, -0.06, 0.17), (-0.08137, -0.01041, 0.17), (-0.08137, -0.01041, 0.158), (-0.08, -0.06, 0.158), (-0.08, -0.06, 0.17), (-0.08, -0.0105, 0.17), (-0.08, -0.0105, 0.158), (-0.0721, -0.06, 0.158), (-0.0721, -0.06, 0.17), (-0.07863, -0.01041, 0.17), (-0.07863, -0.01041, 0.158), (-0.068, -0.04479, 0.158), (-0.068, -0.04479, 0.17), (-0.07728, -0.01014, 0.17), (-0.07728, -0.01014, 0.158), (-0.068, -0.02897, 0.158), (-0.068, -0.02897, 0.17), (-0.07598, -0.009701, 0.17), (-0.07598, -0.009701, 0.158), (-0.068, -0.02079, 0.158), (-0.068, -0.02079, 0.17), (-0.07475, -0.009093, 0.17), (-0.07475, -0.009093, 0.158), (-0.068, -0.01564, 0.158), (-0.068, -0.01564, 0.17), (-0.07361, -0.00833, 0.17), (-0.07361, -0.00833, 0.158), (-0.068, -0.012, 0.158), (-0.068, -0.012, 0.17), (-0.07258, -0.007425, 0.17), (-0.07258, -0.007425, 0.158), (-0.068, -0.009208, 0.158), (-0.068, -0.009208, 0.17), (-0.07167, -0.006392, 0.17), (-0.07167, -0.006392, 0.158), (-0.068, -0.006928, 0.158), (-0.068, -0.006928, 0.17), (-0.07091, -0.00525, 0.17), (-0.07091, -0.00525, 0.158), (-0.068, -0.004971, 0.158), (-0.068, -0.004971, 0.17), (-0.0703, -0.004018, 0.17), (-0.0703, -0.004018, 0.158), (-0.068, -0.003215, 0.158), (-0.068, -0.003215, 0.17), (-0.06986, -0.002718, 0.17), (-0.06986, -0.002718, 0.158), (-0.068, -0.00158, 0.158), (-0.068, -0.00158, 0.17), (-0.06959, -0.001371, 0.17), (-0.06959, -0.001371, 0.158)], [], [(0, 1, 2), (0, 2, 3), (4, 5, 6), (4, 6, 7), (0, 4, 7), (0, 7, 1), (3, 2, 6), (3, 6, 5), (1, 8, 9), (1, 9, 2), (7, 6, 10), (7, 10, 11), (1, 7, 11), (1, 11, 8), (2, 9, 10), (2, 10, 6), (8, 12, 13), (8, 13, 9), (11, 10, 14), (11, 14, 15), (8, 11, 15), (8, 15, 12), (9, 13, 14), (9, 14, 10), (12, 16, 17), (12, 17, 13), (15, 14, 18), (15, 18, 19), (12, 15, 19), (12, 19, 16), (13, 17, 18), (13, 18, 14), (16, 20, 21), (16, 21, 17), (19, 18, 22), (19, 22, 23), (16, 19, 23), (16, 23, 20), (17, 21, 22), (17, 22, 18), (20, 24, 25), (20, 25, 21), (23, 22, 26), (23, 26, 27), (20, 23, 27), (20, 27, 24), (21, 25, 26), (21, 26, 22), (24, 28, 29), (24, 29, 25), (27, 26, 30), (27, 30, 31), (24, 27, 31), (24, 31, 28), (25, 29, 30), (25, 30, 26), (28, 32, 33), (28, 33, 29), (31, 30, 34), (31, 34, 35), (28, 31, 35), (28, 35, 32), (29, 33, 34), (29, 34, 30), (32, 36, 37), (32, 37, 33), (35, 34, 38), (35, 38, 39), (32, 35, 39), (32, 39, 36), (33, 37, 38), (33, 38, 34), (36, 40, 41), (36, 41, 37), (39, 38, 42), (39, 42, 43), (36, 39, 43), (36, 43, 40), (37, 41, 42), (37, 42, 38), (40, 44, 45), (40, 45, 41), (43, 42, 46), (43, 46, 47), (40, 43, 47), (40, 47, 44), (41, 45, 46), (41, 46, 42), (44, 48, 49), (44, 49, 45), (47, 46, 50), (47, 50, 51), (44, 47, 51), (44, 51, 48), (45, 49, 50), (45, 50, 46), (48, 52, 53), (48, 53, 49), (51, 50, 54), (51, 54, 55), (48, 51, 55), (48, 55, 52), (49, 53, 54), (49, 54, 50), (52, 56, 57), (52, 57, 53), (55, 54, 58), (55, 58, 59), (52, 55, 59), (52, 59, 56), (53, 57, 58), (53, 58, 54), (56, 60, 61), (56, 61, 57), (59, 58, 62), (59, 62, 63), (56, 59, 63), (56, 63, 60), (57, 61, 62), (57, 62, 58), (60, 64, 65), (60, 65, 61), (63, 62, 66), (63, 66, 67), (60, 63, 67), (60, 67, 64), (61, 65, 66), (61, 66, 62), (64, 68, 69), (64, 69, 65), (67, 66, 70), (67, 70, 71), (64, 67, 71), (64, 71, 68), (65, 69, 70), (65, 70, 66), (68, 72, 73), (68, 73, 69), (71, 70, 74), (71, 74, 75), (68, 71, 75), (68, 75, 72), (69, 73, 74), (69, 74, 70), (72, 76, 77), (72, 77, 73), (75, 74, 78), (75, 78, 79), (72, 75, 79), (72, 79, 76), (73, 77, 78), (73, 78, 74), (76, 80, 81), (76, 81, 77), (79, 78, 82), (79, 82, 83), (76, 79, 83), (76, 83, 80), (77, 81, 82), (77, 82, 78), (80, 84, 85), (80, 85, 81), (83, 82, 86), (83, 86, 87), (80, 83, 87), (80, 87, 84), (81, 85, 86), (81, 86, 82), (84, 88, 89), (84, 89, 85), (87, 86, 90), (87, 90, 91), (84, 87, 91), (84, 91, 88), (85, 89, 90), (85, 90, 86), (88, 92, 93), (88, 93, 89), (91, 90, 94), (91, 94, 95), (88, 91, 95), (88, 95, 92), (89, 93, 94), (89, 94, 90), (92, 96, 97), (92, 97, 93), (95, 94, 98), (95, 98, 99), (92, 95, 99), (92, 99, 96), (93, 97, 98), (93, 98, 94), (96, 100, 101), (96, 101, 97), (99, 98, 102), (99, 102, 103), (96, 99, 103), (96, 103, 100), (97, 101, 102), (97, 102, 98), (100, 104, 105), (100, 105, 101), (103, 102, 106), (103, 106, 107), (100, 103, 107), (100, 107, 104), (101, 105, 106), (101, 106, 102), (104, 108, 109), (104, 109, 105), (107, 106, 110), (107, 110, 111), (104, 107, 111), (104, 111, 108), (105, 109, 110), (105, 110, 106), (108, 112, 113), (108, 113, 109), (111, 110, 114), (111, 114, 115), (108, 111, 115), (108, 115, 112), (109, 113, 114), (109, 114, 110), (112, 116, 117), (112, 117, 113), (115, 114, 118), (115, 118, 119), (112, 115, 119), (112, 119, 116), (113, 117, 118), (113, 118, 114), (116, 120, 121), (116, 121, 117), (119, 118, 122), (119, 122, 123), (116, 119, 123), (116, 123, 120), (117, 121, 122), (117, 122, 118), (120, 124, 125), (120, 125, 121), (123, 122, 126), (123, 126, 127), (120, 123, 127), (120, 127, 124), (121, 125, 126), (121, 126, 122), (124, 128, 129), (124, 129, 125), (127, 126, 130), (127, 130, 131), (124, 127, 131), (124, 131, 128), (125, 129, 130), (125, 130, 126), (128, 132, 133), (128, 133, 129), (131, 130, 134), (131, 134, 135), (128, 131, 135), (128, 135, 132), (129, 133, 134), (129, 134, 130), (132, 136, 137), (132, 137, 133), (135, 134, 138), (135, 138, 139), (132, 135, 139), (132, 139, 136), (133, 137, 138), (133, 138, 134), (136, 140, 141), (136, 141, 137), (139, 138, 142), (139, 142, 143), (136, 139, 143), (136, 143, 140), (137, 141, 142), (137, 142, 138), (140, 144, 145), (140, 145, 141), (143, 142, 146), (143, 146, 147), (140, 143, 147), (140, 147, 144), (141, 145, 146), (141, 146, 142), (144, 148, 149), (144, 149, 145), (147, 146, 150), (147, 150, 151), (144, 147, 151), (144, 151, 148), (145, 149, 150), (145, 150, 146), (148, 152, 153), (148, 153, 149), (151, 150, 154), (151, 154, 155), (148, 151, 155), (148, 155, 152), (149, 153, 154), (149, 154, 150), (152, 156, 157), (152, 157, 153), (155, 154, 158), (155, 158, 159), (152, 155, 159), (152, 159, 156), (153, 157, 158), (153, 158, 154), (156, 160, 161), (156, 161, 157), (159, 158, 162), (159, 162, 163), (156, 159, 163), (156, 163, 160), (157, 161, 162), (157, 162, 158), (160, 164, 165), (160, 165, 161), (163, 162, 166), (163, 166, 167), (160, 163, 167), (160, 167, 164), (161, 165, 166), (161, 166, 162), (164, 168, 169), (164, 169, 165), (167, 166, 170), (167, 170, 171), (164, 167, 171), (164, 171, 168), (165, 169, 170), (165, 170, 166), (168, 172, 173), (168, 173, 169), (171, 170, 174), (171, 174, 175), (168, 171, 175), (168, 175, 172), (169, 173, 174), (169, 174, 170), (172, 176, 177), (172, 177, 173), (175, 174, 178), (175, 178, 179), (172, 175, 179), (172, 179, 176), (173, 177, 178), (173, 178, 174), (176, 180, 181), (176, 181, 177), (179, 178, 182), (179, 182, 183), (176, 179, 183), (176, 183, 180), (177, 181, 182), (177, 182, 178), (180, 184, 185), (180, 185, 181), (183, 182, 186), (183, 186, 187), (180, 183, 187), (180, 187, 184), (181, 185, 186), (181, 186, 182), (184, 188, 189), (184, 189, 185), (187, 186, 190), (187, 190, 191), (184, 187, 191), (184, 191, 188), (185, 189, 190), (185, 190, 186), (188, 0, 3), (188, 3, 189), (191, 190, 5), (191, 5, 4), (188, 191, 4), (188, 4, 0), (189, 3, 5), (189, 5, 190)])
me_boredtransversebearingbridge.materials.append(mat_frame_warmwood)
me_boredtransversebearingbridge.materials.append(mat_wheel_darkwood)
me_boredtransversebearingbridge.materials.append(mat_reed_palewood)
me_boredtransversebearingbridge.update()
me_twelvetoothannularwheel = bpy.data.meshes.new('TwelveToothAnnularWheel')
me_twelvetoothannularwheel.from_pydata([(-0.049, 0.0, 0.171), (-0.04016, 0.003595, 0.171), (-0.04016, 0.003595, 0.181), (-0.049, 0.0, 0.181), (-0.0695, 0.0, 0.171), (-0.0695, 0.0, 0.181), (-0.06954, 0.000944, 0.181), (-0.06954, 0.000944, 0.171), (-0.0443, 0.01303, 0.171), (-0.0443, 0.01303, 0.181), (-0.07014, 0.0036, 0.181), (-0.07014, 0.0036, 0.171), (-0.05315, 0.0155, 0.171), (-0.05315, 0.0155, 0.181), (-0.07091, 0.00525, 0.181), (-0.07091, 0.00525, 0.171), (-0.0473, 0.02303, 0.171), (-0.0473, 0.02303, 0.181), (-0.07141, 0.006046, 0.181), (-0.07141, 0.006046, 0.171), (-0.0556, 0.02913, 0.171), (-0.0556, 0.02913, 0.181), (-0.07326, 0.00805, 0.181), (-0.07326, 0.00805, 0.171), (-0.0645, 0.02685, 0.171), (-0.0645, 0.02685, 0.181), (-0.07475, 0.009093, 0.181), (-0.07475, 0.009093, 0.171), (-0.06319, 0.0363, 0.171), (-0.06319, 0.0363, 0.181), (-0.07559, 0.009528, 0.181), (-0.07559, 0.009528, 0.171), (-0.07344, 0.03743, 0.171), (-0.07344, 0.03743, 0.181), (-0.07819, 0.01034, 0.181), (-0.07819, 0.01034, 0.171), (-0.08, 0.031, 0.171), (-0.08, 0.031, 0.181), (-0.08, 0.0105, 0.181), (-0.08, 0.0105, 0.171), (-0.0836, 0.03984, 0.171), (-0.0836, 0.03984, 0.181), (-0.08094, 0.01046, 0.181), (-0.08094, 0.01046, 0.171), (-0.09303, 0.0357, 0.171), (-0.09303, 0.0357, 0.181), (-0.0836, 0.009863, 0.181), (-0.0836, 0.009863, 0.171), (-0.0955, 0.02685, 0.171), (-0.0955, 0.02685, 0.181), (-0.08525, 0.009093, 0.181), (-0.08525, 0.009093, 0.171), (-0.103, 0.0327, 0.171), (-0.103, 0.0327, 0.181), (-0.08605, 0.008585, 0.181), (-0.08605, 0.008585, 0.171), (-0.1091, 0.0244, 0.171), (-0.1091, 0.0244, 0.181), (-0.08805, 0.006742, 0.181), (-0.08805, 0.006742, 0.171), (-0.1068, 0.0155, 0.171), (-0.1068, 0.0155, 0.181), (-0.08909, 0.00525, 0.181), (-0.08909, 0.00525, 0.171), (-0.1163, 0.01681, 0.171), (-0.1163, 0.01681, 0.181), (-0.08953, 0.004411, 0.181), (-0.08953, 0.004411, 0.171), (-0.1174, 0.006564, 0.171), (-0.1174, 0.006564, 0.181), (-0.09034, 0.001814, 0.181), (-0.09034, 0.001814, 0.171), (-0.111, 0.0, 0.171), (-0.111, 0.0, 0.181), (-0.0905, 0.0, 0.181), (-0.0905, 0.0, 0.171), (-0.1198, -0.003595, 0.171), (-0.1198, -0.003595, 0.181), (-0.09046, -0.000944, 0.181), (-0.09046, -0.000944, 0.171), (-0.1157, -0.01303, 0.171), (-0.1157, -0.01303, 0.181), (-0.08986, -0.0036, 0.181), (-0.08986, -0.0036, 0.171), (-0.1068, -0.0155, 0.171), (-0.1068, -0.0155, 0.181), (-0.08909, -0.00525, 0.181), (-0.08909, -0.00525, 0.171), (-0.1127, -0.02303, 0.171), (-0.1127, -0.02303, 0.181), (-0.08858, -0.006046, 0.181), (-0.08858, -0.006046, 0.171), (-0.1044, -0.02913, 0.171), (-0.1044, -0.02913, 0.181), (-0.08674, -0.00805, 0.181), (-0.08674, -0.00805, 0.171), (-0.0955, -0.02685, 0.171), (-0.0955, -0.02685, 0.181), (-0.08525, -0.009093, 0.181), (-0.08525, -0.009093, 0.171), (-0.09681, -0.0363, 0.171), (-0.09681, -0.0363, 0.181), (-0.08441, -0.009528, 0.181), (-0.08441, -0.009528, 0.171), (-0.08656, -0.03743, 0.171), (-0.08656, -0.03743, 0.181), (-0.08181, -0.01034, 0.181), (-0.08181, -0.01034, 0.171), (-0.08, -0.031, 0.171), (-0.08, -0.031, 0.181), (-0.08, -0.0105, 0.181), (-0.08, -0.0105, 0.171), (-0.07641, -0.03984, 0.171), (-0.07641, -0.03984, 0.181), (-0.07906, -0.01046, 0.181), (-0.07906, -0.01046, 0.171), (-0.06697, -0.0357, 0.171), (-0.06697, -0.0357, 0.181), (-0.0764, -0.009863, 0.181), (-0.0764, -0.009863, 0.171), (-0.0645, -0.02685, 0.171), (-0.0645, -0.02685, 0.181), (-0.07475, -0.009093, 0.181), (-0.07475, -0.009093, 0.171), (-0.05697, -0.0327, 0.171), (-0.05697, -0.0327, 0.181), (-0.07395, -0.008585, 0.181), (-0.07395, -0.008585, 0.171), (-0.05087, -0.0244, 0.171), (-0.05087, -0.0244, 0.181), (-0.07195, -0.006742, 0.181), (-0.07195, -0.006742, 0.171), (-0.05315, -0.0155, 0.171), (-0.05315, -0.0155, 0.181), (-0.07091, -0.00525, 0.181), (-0.07091, -0.00525, 0.171), (-0.0437, -0.01681, 0.171), (-0.0437, -0.01681, 0.181), (-0.07047, -0.004411, 0.181), (-0.07047, -0.004411, 0.171), (-0.04257, -0.006564, 0.171), (-0.04257, -0.006564, 0.181), (-0.06966, -0.001814, 0.181), (-0.06966, -0.001814, 0.171)], [], [(0, 1, 2), (0, 2, 3), (4, 5, 6), (4, 6, 7), (0, 4, 7), (0, 7, 1), (3, 2, 6), (3, 6, 5), (1, 8, 9), (1, 9, 2), (7, 6, 10), (7, 10, 11), (1, 7, 11), (1, 11, 8), (2, 9, 10), (2, 10, 6), (8, 12, 13), (8, 13, 9), (11, 10, 14), (11, 14, 15), (8, 11, 15), (8, 15, 12), (9, 13, 14), (9, 14, 10), (12, 16, 17), (12, 17, 13), (15, 14, 18), (15, 18, 19), (12, 15, 19), (12, 19, 16), (13, 17, 18), (13, 18, 14), (16, 20, 21), (16, 21, 17), (19, 18, 22), (19, 22, 23), (16, 19, 23), (16, 23, 20), (17, 21, 22), (17, 22, 18), (20, 24, 25), (20, 25, 21), (23, 22, 26), (23, 26, 27), (20, 23, 27), (20, 27, 24), (21, 25, 26), (21, 26, 22), (24, 28, 29), (24, 29, 25), (27, 26, 30), (27, 30, 31), (24, 27, 31), (24, 31, 28), (25, 29, 30), (25, 30, 26), (28, 32, 33), (28, 33, 29), (31, 30, 34), (31, 34, 35), (28, 31, 35), (28, 35, 32), (29, 33, 34), (29, 34, 30), (32, 36, 37), (32, 37, 33), (35, 34, 38), (35, 38, 39), (32, 35, 39), (32, 39, 36), (33, 37, 38), (33, 38, 34), (36, 40, 41), (36, 41, 37), (39, 38, 42), (39, 42, 43), (36, 39, 43), (36, 43, 40), (37, 41, 42), (37, 42, 38), (40, 44, 45), (40, 45, 41), (43, 42, 46), (43, 46, 47), (40, 43, 47), (40, 47, 44), (41, 45, 46), (41, 46, 42), (44, 48, 49), (44, 49, 45), (47, 46, 50), (47, 50, 51), (44, 47, 51), (44, 51, 48), (45, 49, 50), (45, 50, 46), (48, 52, 53), (48, 53, 49), (51, 50, 54), (51, 54, 55), (48, 51, 55), (48, 55, 52), (49, 53, 54), (49, 54, 50), (52, 56, 57), (52, 57, 53), (55, 54, 58), (55, 58, 59), (52, 55, 59), (52, 59, 56), (53, 57, 58), (53, 58, 54), (56, 60, 61), (56, 61, 57), (59, 58, 62), (59, 62, 63), (56, 59, 63), (56, 63, 60), (57, 61, 62), (57, 62, 58), (60, 64, 65), (60, 65, 61), (63, 62, 66), (63, 66, 67), (60, 63, 67), (60, 67, 64), (61, 65, 66), (61, 66, 62), (64, 68, 69), (64, 69, 65), (67, 66, 70), (67, 70, 71), (64, 67, 71), (64, 71, 68), (65, 69, 70), (65, 70, 66), (68, 72, 73), (68, 73, 69), (71, 70, 74), (71, 74, 75), (68, 71, 75), (68, 75, 72), (69, 73, 74), (69, 74, 70), (72, 76, 77), (72, 77, 73), (75, 74, 78), (75, 78, 79), (72, 75, 79), (72, 79, 76), (73, 77, 78), (73, 78, 74), (76, 80, 81), (76, 81, 77), (79, 78, 82), (79, 82, 83), (76, 79, 83), (76, 83, 80), (77, 81, 82), (77, 82, 78), (80, 84, 85), (80, 85, 81), (83, 82, 86), (83, 86, 87), (80, 83, 87), (80, 87, 84), (81, 85, 86), (81, 86, 82), (84, 88, 89), (84, 89, 85), (87, 86, 90), (87, 90, 91), (84, 87, 91), (84, 91, 88), (85, 89, 90), (85, 90, 86), (88, 92, 93), (88, 93, 89), (91, 90, 94), (91, 94, 95), (88, 91, 95), (88, 95, 92), (89, 93, 94), (89, 94, 90), (92, 96, 97), (92, 97, 93), (95, 94, 98), (95, 98, 99), (92, 95, 99), (92, 99, 96), (93, 97, 98), (93, 98, 94), (96, 100, 101), (96, 101, 97), (99, 98, 102), (99, 102, 103), (96, 99, 103), (96, 103, 100), (97, 101, 102), (97, 102, 98), (100, 104, 105), (100, 105, 101), (103, 102, 106), (103, 106, 107), (100, 103, 107), (100, 107, 104), (101, 105, 106), (101, 106, 102), (104, 108, 109), (104, 109, 105), (107, 106, 110), (107, 110, 111), (104, 107, 111), (104, 111, 108), (105, 109, 110), (105, 110, 106), (108, 112, 113), (108, 113, 109), (111, 110, 114), (111, 114, 115), (108, 111, 115), (108, 115, 112), (109, 113, 114), (109, 114, 110), (112, 116, 117), (112, 117, 113), (115, 114, 118), (115, 118, 119), (112, 115, 119), (112, 119, 116), (113, 117, 118), (113, 118, 114), (116, 120, 121), (116, 121, 117), (119, 118, 122), (119, 122, 123), (116, 119, 123), (116, 123, 120), (117, 121, 122), (117, 122, 118), (120, 124, 125), (120, 125, 121), (123, 122, 126), (123, 126, 127), (120, 123, 127), (120, 127, 124), (121, 125, 126), (121, 126, 122), (124, 128, 129), (124, 129, 125), (127, 126, 130), (127, 130, 131), (124, 127, 131), (124, 131, 128), (125, 129, 130), (125, 130, 126), (128, 132, 133), (128, 133, 129), (131, 130, 134), (131, 134, 135), (128, 131, 135), (128, 135, 132), (129, 133, 134), (129, 134, 130), (132, 136, 137), (132, 137, 133), (135, 134, 138), (135, 138, 139), (132, 135, 139), (132, 139, 136), (133, 137, 138), (133, 138, 134), (136, 140, 141), (136, 141, 137), (139, 138, 142), (139, 142, 143), (136, 139, 143), (136, 143, 140), (137, 141, 142), (137, 142, 138), (140, 0, 3), (140, 3, 141), (143, 142, 5), (143, 5, 4), (140, 143, 4), (140, 4, 0), (141, 3, 5), (141, 5, 142)])
me_twelvetoothannularwheel.polygons.foreach_set('material_index', [1, 1, 1, 1, 1, 1, 1, 1, 1, 1, 1, 1, 1, 1, 1, 1, 1, 1, 1, 1, 1, 1, 1, 1, 1, 1, 1, 1, 1, 1, 1, 1, 1, 1, 1, 1, 1, 1, 1, 1, 1, 1, 1, 1, 1, 1, 1, 1, 1, 1, 1, 1, 1, 1, 1, 1, 1, 1, 1, 1, 1, 1, 1, 1, 1, 1, 1, 1, 1, 1, 1, 1, 1, 1, 1, 1, 1, 1, 1, 1, 1, 1, 1, 1, 1, 1, 1, 1, 1, 1, 1, 1, 1, 1, 1, 1, 1, 1, 1, 1, 1, 1, 1, 1, 1, 1, 1, 1, 1, 1, 1, 1, 1, 1, 1, 1, 1, 1, 1, 1, 1, 1, 1, 1, 1, 1, 1, 1, 1, 1, 1, 1, 1, 1, 1, 1, 1, 1, 1, 1, 1, 1, 1, 1, 1, 1, 1, 1, 1, 1, 1, 1, 1, 1, 1, 1, 1, 1, 1, 1, 1, 1, 1, 1, 1, 1, 1, 1, 1, 1, 1, 1, 1, 1, 1, 1, 1, 1, 1, 1, 1, 1, 1, 1, 1, 1, 1, 1, 1, 1, 1, 1, 1, 1, 1, 1, 1, 1, 1, 1, 1, 1, 1, 1, 1, 1, 1, 1, 1, 1, 1, 1, 1, 1, 1, 1, 1, 1, 1, 1, 1, 1, 1, 1, 1, 1, 1, 1, 1, 1, 1, 1, 1, 1, 1, 1, 1, 1, 1, 1, 1, 1, 1, 1, 1, 1, 1, 1, 1, 1, 1, 1, 1, 1, 1, 1, 1, 1, 1, 1, 1, 1, 1, 1, 1, 1, 1, 1, 1, 1, 1, 1, 1, 1, 1, 1, 1, 1, 1, 1, 1, 1, 1, 1, 1, 1, 1, 1])
me_twelvetoothannularwheel.materials.append(mat_frame_warmwood)
me_twelvetoothannularwheel.materials.append(mat_wheel_darkwood)
me_twelvetoothannularwheel.materials.append(mat_reed_palewood)
me_twelvetoothannularwheel.update()
me_singleshapedanchoredreed = bpy.data.meshes.new('SingleShapedAnchoredReed')
me_singleshapedanchoredreed.from_pydata([(0.134, -0.006, 0.176), (0.134, 0.006, 0.176), (0.12, 0.006, 0.176), (0.12, -0.006, 0.176), (0.134, 0.006, 0.179), (0.12, 0.006, 0.179), (0.134, -0.006, 0.179), (0.12, -0.006, 0.179), (0.08, 0.006, 0.1765), (0.08, -0.006, 0.1765), (0.08, 0.006, 0.1795), (0.08, -0.006, 0.1795), (0.03, 0.006, 0.177), (0.03, -0.006, 0.177), (0.03, 0.006, 0.18), (0.03, -0.006, 0.18), (-0.01, 0.006, 0.1785), (-0.01, -0.006, 0.1785), (-0.01, 0.006, 0.1815), (-0.01, -0.006, 0.1815), (-0.035, 0.006, 0.1775), (-0.035, -0.006, 0.1775), (-0.035, 0.006, 0.1805), (-0.035, -0.006, 0.1805), (-0.039, 0.006, 0.175), (-0.039, -0.006, 0.175), (-0.039, 0.006, 0.178), (-0.039, -0.006, 0.178), (0.134, 0.0, 0.1775), (-0.039, 0.0, 0.1765)], [], [(2, 1, 0), (3, 2, 0), (5, 4, 1), (2, 5, 1), (7, 6, 4), (5, 7, 4), (3, 0, 6), (7, 3, 6), (8, 2, 3), (9, 8, 3), (10, 5, 2), (8, 10, 2), (11, 7, 5), (10, 11, 5), (9, 3, 7), (11, 9, 7), (12, 8, 9), (13, 12, 9), (14, 10, 8), (12, 14, 8), (15, 11, 10), (14, 15, 10), (13, 9, 11), (15, 13, 11), (16, 12, 13), (17, 16, 13), (18, 14, 12), (16, 18, 12), (19, 15, 14), (18, 19, 14), (17, 13, 15), (19, 17, 15), (20, 16, 17), (21, 20, 17), (22, 18, 16), (20, 22, 16), (23, 19, 18), (22, 23, 18), (21, 17, 19), (23, 21, 19), (24, 20, 21), (25, 24, 21), (26, 22, 20), (24, 26, 20), (27, 23, 22), (26, 27, 22), (25, 21, 23), (27, 25, 23), (28, 0, 1), (28, 1, 4), (28, 4, 6), (28, 6, 0), (24, 25, 29), (26, 24, 29), (27, 26, 29), (25, 27, 29)])
me_singleshapedanchoredreed.polygons.foreach_set('material_index', [2, 2, 2, 2, 2, 2, 2, 2, 2, 2, 2, 2, 2, 2, 2, 2, 2, 2, 2, 2, 2, 2, 2, 2, 2, 2, 2, 2, 2, 2, 2, 2, 2, 2, 2, 2, 2, 2, 2, 2, 2, 2, 2, 2, 2, 2, 2, 2, 2, 2, 2, 2, 2, 2, 2, 2])
me_singleshapedanchoredreed.materials.append(mat_frame_warmwood)
me_singleshapedanchoredreed.materials.append(mat_wheel_darkwood)
me_singleshapedanchoredreed.materials.append(mat_reed_palewood)
me_singleshapedanchoredreed.update()

# ---- objects
ob_onewoodenreedratchet = bpy.data.objects.new('OneWoodenReedRatchet', None)
ob_longturnedgripandaxialretainer = bpy.data.objects.new('LongTurnedGripAndAxialRetainer', me_longturnedgripandaxialretainer)
ob_completeopenrectangularframe = bpy.data.objects.new('CompleteOpenRectangularFrame', me_completeopenrectangularframe)
ob_boredtransversebearingbridge = bpy.data.objects.new('BoredTransverseBearingBridge', me_boredtransversebearingbridge)
ob_twelvetoothannularwheel = bpy.data.objects.new('TwelveToothAnnularWheel', me_twelvetoothannularwheel)
ob_singleshapedanchoredreed = bpy.data.objects.new('SingleShapedAnchoredReed', me_singleshapedanchoredreed)

# ---- transforms, parenting, visibility, modifiers, constraints
ob_onewoodenreedratchet.location = (0.0, 0.0, 0.0)
ob_longturnedgripandaxialretainer.parent = ob_onewoodenreedratchet
ob_longturnedgripandaxialretainer.location = (0.0, 0.0, 0.0)
ob_completeopenrectangularframe.parent = ob_onewoodenreedratchet
ob_completeopenrectangularframe.location = (0.0, 0.0, 0.0)
ob_boredtransversebearingbridge.parent = ob_onewoodenreedratchet
ob_boredtransversebearingbridge.location = (0.0, 0.0, 0.0)
ob_twelvetoothannularwheel.parent = ob_onewoodenreedratchet
ob_twelvetoothannularwheel.location = (0.0, 0.0, 0.0)
ob_singleshapedanchoredreed.parent = ob_onewoodenreedratchet
ob_singleshapedanchoredreed.location = (0.0, 0.0, 0.0)

# ---- collection membership
scene.collection.objects.link(ob_onewoodenreedratchet)
scene.collection.objects.link(ob_longturnedgripandaxialretainer)
scene.collection.objects.link(ob_completeopenrectangularframe)
scene.collection.objects.link(ob_boredtransversebearingbridge)
scene.collection.objects.link(ob_twelvetoothannularwheel)
scene.collection.objects.link(ob_singleshapedanchoredreed)

# ---- scene / render settings (as saved in the file)
scene.frame_start = 1; scene.frame_end = 250; scene.frame_set(1)
scene.render.engine = 'CYCLES'
scene.render.use_compositing = False
scene.cycles.use_denoising = False
scene.cycles.samples = 128
scene.cycles.use_adaptive_sampling = False
scene.cycles.seed = 17
bpy.context.view_layer.update()

# ---- added for rendering (the .blend has no active camera and no usable light): camera, sun
cam_auto = bpy.data.cameras.new('AutoCamera')
cam_auto.lens = 50.0
cam_auto.sensor_width = 36.0
cam_auto.clip_end = 1000.0
ob_auto_camera = bpy.data.objects.new('AutoCamera', cam_auto)
scene.collection.objects.link(ob_auto_camera)
ob_auto_camera.location = (0.331205, -0.397445, 0.358964)
ob_auto_camera.rotation_euler = (1.09748, -7.21219e-08, 0.694738)
scene.camera = ob_auto_camera
light_auto_sun = bpy.data.lights.new('AutoSun', 'SUN')
light_auto_sun.energy = 3.0
light_auto_sun.angle = 0.0523599
ob_auto_sun = bpy.data.objects.new('AutoSun', light_auto_sun)
scene.collection.objects.link(ob_auto_sun)
ob_auto_sun.rotation_euler = (0.872665, 0.174533, 0.523599)
bpy.context.view_layer.update()
